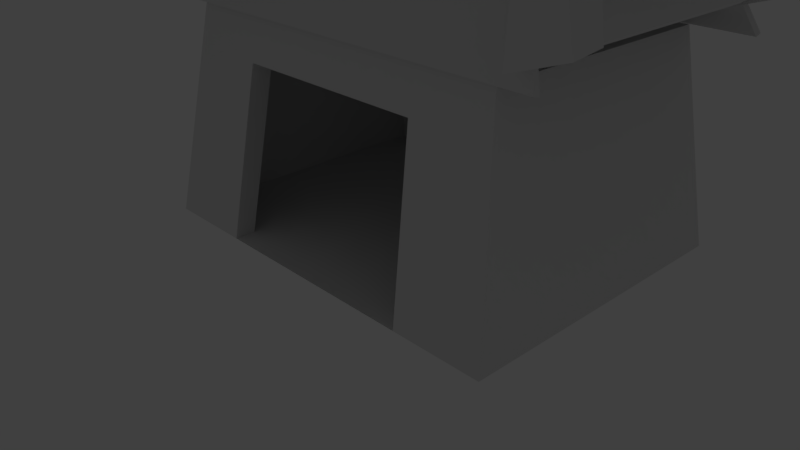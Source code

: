 # Source: Hut.blend  (saved by Blender 2.78.0; exported with 4.5.12 LTS)
import bpy
from mathutils import Matrix  # noqa: F401  (used for matrix-valued properties, if any)

bpy.ops.wm.read_factory_settings(use_empty=True)
scene = bpy.context.scene
scene.name = 'Scene'

# ---- collections
col_collection_1 = bpy.data.collections.new('Collection 1'); scene.collection.children.link(col_collection_1)

# ---- materials (node trees are filled in below, after node groups)
mat_material = bpy.data.materials.new('Material')
mat_material.alpha_threshold = 0.0
mat_material.use_transparent_shadow = False
mat_material.roughness = 0.5
mat_material.line_color = (0.0, 0.0, 0.0, 1.0)

# ---- material node trees

# ---- world
world_world = bpy.data.worlds.new('World'); scene.world = world_world
world_world.color = (0.05088, 0.05088, 0.05088)
world_world.use_sun_shadow = False
world_world.sun_shadow_jitter_overblur = 0.0
world_world.cycles.sampling_method = 'MANUAL'

# ---- cameras
cam_camera = bpy.data.cameras.new('Camera')
cam_camera.clip_end = 100.0
cam_camera.lens = 35.0
cam_camera.sensor_width = 32.0
cam_camera.sensor_height = 18.0
cam_camera.ortho_scale = 7.314
cam_camera.dof.focus_distance = 0.0
cam_camera.dof.aperture_fstop = 128.0

# ---- lights
light_lamp = bpy.data.lights.new('Lamp', 'POINT')
light_lamp.transmission_factor = 0.0
light_lamp.cutoff_distance = 30.0
light_lamp.energy = 100.0
light_lamp.shadow_buffer_clip_start = 1.001
light_lamp.shadow_soft_size = 0.1
light_lamp.shadow_maximum_resolution = 0.006
light_lamp.use_absolute_resolution = True

# ---- meshes
me_cube_010 = bpy.data.meshes.new('Cube.010')
me_cube_010.from_pydata([(-1.0, -0.68, -1.0), (-1.0, -0.68, 1.0), (-1.0, 0.68, -1.0), (-1.0, 0.68, 1.0), (1.0, -1.0, -1.0), (1.0, -1.0, 1.0), (1.0, 1.0, -1.0), (1.0, 1.0, 1.0)], [], [(0, 1, 3, 2), (2, 3, 7, 6), (6, 7, 5, 4), (4, 5, 1, 0), (2, 6, 4, 0), (7, 3, 1, 5)])
me_cube_010.use_remesh_preserve_volume = False
me_cube_010.use_remesh_preserve_attributes = False
me_cube_010.use_mirror_vertex_groups = False
me_cube_010.update()
me_cube_003 = bpy.data.meshes.new('Cube.003')
me_cube_003.from_pydata([(6.58, -1.136, -0.8771), (-1.0, -1.0, 1.0), (6.58, 0.8683, -0.8771), (-1.0, 0.7253, 1.0), (8.58, -1.136, -0.8771), (1.0, -1.0, 1.0), (8.58, 0.8683, -0.8771), (1.0, 0.7253, 1.0), (0.008687, -1.523, -3.23), (0.008687, 1.258, -3.23), (2.009, -1.523, -3.23), (2.009, 1.258, -3.23)], [], [(0, 1, 3, 2), (2, 3, 7, 6), (6, 7, 5, 4), (4, 5, 1, 0), (7, 3, 1, 5), (2, 6, 11, 9), (0, 2, 9, 8), (6, 4, 10, 11), (4, 0, 8, 10), (9, 11, 10, 8)])
me_cube_003.use_remesh_preserve_volume = False
me_cube_003.use_remesh_preserve_attributes = False
me_cube_003.use_mirror_vertex_groups = False
me_cube_003.update()
me_cube_020 = bpy.data.meshes.new('Cube.020')
me_cube_020.from_pydata([(-3.364, 4.165, -1.93), (-1.958, 0.5064, 0.7287), (-3.364, 6.165, -1.93), (-1.958, 2.506, 0.7287), (2.943, 4.165, -1.93), (2.149, 0.5064, 0.7287), (2.943, 6.165, -1.93), (2.149, 2.506, 0.7287), (-0.6187, -7.324, 2.139), (-0.6187, -5.324, 2.139), (0.5123, -7.324, 2.139), (0.5123, -5.324, 2.139)], [], [(0, 1, 3, 2), (2, 3, 7, 6), (6, 7, 5, 4), (4, 5, 1, 0), (2, 6, 4, 0), (3, 1, 8, 9), (1, 5, 10, 8), (7, 3, 9, 11), (5, 7, 11, 10), (8, 10, 11, 9)])
me_cube_020.use_remesh_preserve_volume = False
me_cube_020.use_remesh_preserve_attributes = False
me_cube_020.use_mirror_vertex_groups = False
me_cube_020.update()
me_cube_007 = bpy.data.meshes.new('Cube.007')
me_cube_007.from_pydata([(-1.158, -1.0, 0.3113), (-1.158, -1.0, 2.923), (-1.158, 1.0, 0.3113), (-1.158, 1.0, 2.923), (0.2536, -1.0, -1.105), (0.3684, -1.0, 0.9475), (0.2536, 1.0, -1.105), (0.3684, 1.0, 0.9475), (-0.4522, 1.0, -0.694), (-0.3947, 1.0, 1.49), (-0.4522, -1.0, -0.694), (-0.3947, -1.0, 1.49), (-0.8484, 1.0, -0.1296), (-0.8233, -1.0, 2.032), (-0.8233, 1.0, 2.032), (-0.8484, -1.0, -0.1296), (-1.459, -1.0, 1.325), (-1.459, -1.0, 2.014), (-1.459, 1.0, 1.325), (-1.459, 1.0, 2.014)], [], [(3, 2, 18, 19), (8, 9, 7, 6), (6, 7, 5, 4), (15, 13, 1, 0), (8, 6, 4, 10), (14, 3, 1, 13), (7, 9, 11, 5), (12, 8, 10, 15), (4, 5, 11, 10), (12, 14, 9, 8), (2, 3, 14, 12), (2, 12, 15, 0), (9, 14, 13, 11), (10, 11, 13, 15), (0, 1, 17, 16), (1, 3, 19, 17), (2, 0, 16, 18), (18, 16, 17, 19)])
me_cube_007.use_remesh_preserve_volume = False
me_cube_007.use_remesh_preserve_attributes = False
me_cube_007.use_mirror_vertex_groups = False
me_cube_007.update()
me_cube_002 = bpy.data.meshes.new('Cube.002')
me_cube_002.from_pydata([(-1.034, -3.394, -0.7847), (0.9895, -1.613, 0.7727), (-1.034, -1.394, -0.7847), (0.9895, 0.3875, 0.7727), (0.7977, -3.394, -1.0), (2.989, -1.613, 0.7727), (0.7977, -1.394, -1.0), (2.989, 0.3875, 0.7727), (-0.00525, -2.674, -0.1136), (-0.00525, -0.6737, -0.1136), (1.455, -0.6737, -0.1136), (1.455, -2.674, -0.1136), (4.755, -0.302, 2.136), (4.755, 1.698, 2.136), (6.508, -0.302, 2.136), (6.508, 1.698, 2.136), (7.003, 0.07872, 2.655), (7.003, 2.079, 2.655), (8.756, 0.07872, 2.655), (8.756, 2.079, 2.655)], [], [(8, 1, 3, 9), (9, 3, 7, 10), (10, 7, 5, 11), (11, 5, 1, 8), (2, 6, 4, 0), (7, 3, 13, 15), (4, 11, 8, 0), (6, 10, 11, 4), (2, 9, 10, 6), (0, 8, 9, 2), (5, 7, 15, 14), (3, 1, 12, 13), (1, 5, 14, 12), (13, 12, 16, 17), (12, 14, 18, 16), (15, 13, 17, 19), (14, 15, 19, 18), (16, 18, 19, 17)])
me_cube_002.use_remesh_preserve_volume = False
me_cube_002.use_remesh_preserve_attributes = False
me_cube_002.use_mirror_vertex_groups = False
me_cube_002.update()
me_cube_001 = bpy.data.meshes.new('Cube.001')
me_cube_001.from_pydata([(-1.0, -1.0, -1.0), (-1.0, -1.0, 1.0), (-1.0, 1.0, -1.0), (-1.0, 1.0, 1.0), (1.0, -1.0, -1.0), (1.0, -1.0, 1.0), (1.0, 1.0, -1.0), (1.0, 1.0, 1.0)], [], [(0, 1, 3, 2), (2, 3, 7, 6), (6, 7, 5, 4), (4, 5, 1, 0), (2, 6, 4, 0), (7, 3, 1, 5)])
me_cube_001.use_remesh_preserve_volume = False
me_cube_001.use_remesh_preserve_attributes = False
me_cube_001.use_mirror_vertex_groups = False
me_cube_001.update()
me_cube = bpy.data.meshes.new('Cube')
me_cube.from_pydata([(2.794, 3.285, -1.0), (2.794, -1.0, -1.0), (-2.806, -1.0, -1.0), (-2.806, 3.285, -1.0), (2.444, 2.827, 1.921), (2.444, -0.5423, 1.921), (-2.456, -0.5423, 1.921), (-2.456, 2.827, 1.921), (1.521, 3.285, -1.0), (-1.533, 3.285, -1.0), (1.521, -1.0, -1.0), (-1.533, -1.0, -1.0), (1.33, 2.827, 1.921), (-1.342, 2.827, 1.921), (1.33, -0.5423, 1.921), (-1.342, -0.5423, 1.921), (2.513, 2.917, 1.345), (2.513, -0.6325, 1.345), (-2.525, -0.6325, 1.345), (-2.525, 2.917, 1.345), (1.367, 2.917, 1.345), (-1.379, 2.917, 1.345), (1.367, -0.6325, 1.345), (-1.379, -0.6325, 1.345), (1.521, -0.7096, -1.0), (-1.533, -0.7096, -1.0), (1.367, -0.3421, 1.345), (-1.379, -0.3421, 1.345), (2.115, -0.7096, -1.0), (-2.127, -0.7096, -1.0), (1.902, -0.3421, 1.345), (-1.914, -0.3421, 1.345)], [], [(9, 11, 2, 3), (13, 7, 6, 15), (16, 4, 5, 17), (23, 15, 6, 18), (18, 6, 7, 19), (21, 9, 3, 19), (16, 0, 8, 20), (20, 8, 9, 21), (17, 5, 14, 22), (22, 14, 15, 23), (4, 12, 14, 5), (12, 13, 15, 14), (0, 1, 10, 8), (8, 10, 11, 9), (1, 17, 22, 10), (12, 20, 21, 13), (4, 16, 20, 12), (13, 21, 19, 7), (2, 18, 19, 3), (11, 23, 18, 2), (0, 16, 17, 1), (22, 23, 27, 26), (23, 11, 25, 27), (10, 22, 26, 24), (26, 27, 31, 30), (24, 26, 30, 28), (27, 25, 29, 31), (25, 24, 28, 29)])
me_cube.materials.append(mat_material)
me_cube.use_remesh_preserve_volume = False
me_cube.use_remesh_preserve_attributes = False
me_cube.use_mirror_vertex_groups = False
me_cube.update()
me_cube_004 = bpy.data.meshes.new('Cube.004')
me_cube_004.from_pydata([(-0.8267, 0.07902, -0.7847), (0.8784, -1.413, 0.7727), (-0.8267, 2.079, -0.7847), (1.124, 0.564, 0.7727), (1.005, 0.07902, -1.0), (2.855, -1.789, 0.7727), (1.005, 2.079, -1.0), (3.101, 0.1877, 0.7727), (-0.1927, -0.9293, -0.1136), (-0.07609, 1.065, -0.1136), (1.381, 0.9349, -0.1136), (1.264, -1.06, -0.1136), (4.133, -3.172, 2.106), (4.449, -1.216, 2.146), (5.851, -3.601, 2.112), (6.168, -1.644, 2.152), (6.361, -3.47, 2.639), (6.678, -1.514, 2.679), (8.08, -3.899, 2.645), (8.397, -1.943, 2.686)], [], [(8, 1, 3, 9), (9, 3, 7, 10), (10, 7, 5, 11), (11, 5, 1, 8), (2, 6, 4, 0), (7, 3, 13, 15), (4, 11, 8, 0), (6, 10, 11, 4), (2, 9, 10, 6), (0, 8, 9, 2), (5, 7, 15, 14), (3, 1, 12, 13), (1, 5, 14, 12), (13, 12, 16, 17), (12, 14, 18, 16), (15, 13, 17, 19), (14, 15, 19, 18), (16, 18, 19, 17)])
me_cube_004.use_remesh_preserve_volume = False
me_cube_004.use_remesh_preserve_attributes = False
me_cube_004.use_mirror_vertex_groups = False
me_cube_004.update()
me_cube_005 = bpy.data.meshes.new('Cube.005')
me_cube_005.from_pydata([(-1.034, -3.394, -0.7847), (0.9895, -1.613, 0.7727), (-1.034, -1.394, -0.7847), (0.9895, 0.3875, 0.7727), (0.7977, -3.394, -1.0), (2.989, -1.613, 0.7727), (0.7977, -1.394, -1.0), (2.989, 0.3875, 0.7727), (-0.00525, -2.674, -0.1136), (-0.00525, -0.6737, -0.1136), (1.455, -0.6737, -0.1136), (1.455, -2.674, -0.1136), (4.755, -0.302, 2.136), (4.755, 1.698, 2.136), (6.508, -0.302, 2.136), (6.508, 1.698, 2.136), (7.003, 0.07872, 2.655), (7.003, 2.079, 2.655), (8.756, 0.07872, 2.655), (8.756, 2.079, 2.655)], [], [(8, 1, 3, 9), (9, 3, 7, 10), (10, 7, 5, 11), (11, 5, 1, 8), (2, 6, 4, 0), (7, 3, 13, 15), (4, 11, 8, 0), (6, 10, 11, 4), (2, 9, 10, 6), (0, 8, 9, 2), (5, 7, 15, 14), (3, 1, 12, 13), (1, 5, 14, 12), (13, 12, 16, 17), (12, 14, 18, 16), (15, 13, 17, 19), (14, 15, 19, 18), (16, 18, 19, 17)])
me_cube_005.use_remesh_preserve_volume = False
me_cube_005.use_remesh_preserve_attributes = False
me_cube_005.use_mirror_vertex_groups = False
me_cube_005.update()
me_cube_006 = bpy.data.meshes.new('Cube.006')
me_cube_006.from_pydata([(-0.8267, 0.07902, -0.7847), (0.8784, -1.413, 0.7727), (-0.8267, 2.079, -0.7847), (1.124, 0.564, 0.7727), (1.005, 0.07902, -1.0), (2.855, -1.789, 0.7727), (1.005, 2.079, -1.0), (3.101, 0.1877, 0.7727), (-0.1927, -0.9293, -0.1136), (-0.07609, 1.065, -0.1136), (1.381, 0.9349, -0.1136), (1.264, -1.06, -0.1136), (4.133, -3.172, 2.106), (4.449, -1.216, 2.146), (5.851, -3.601, 2.112), (6.168, -1.644, 2.152), (6.361, -3.47, 2.639), (6.678, -1.514, 2.679), (8.08, -3.899, 2.645), (8.397, -1.943, 2.686)], [], [(8, 1, 3, 9), (9, 3, 7, 10), (10, 7, 5, 11), (11, 5, 1, 8), (2, 6, 4, 0), (7, 3, 13, 15), (4, 11, 8, 0), (6, 10, 11, 4), (2, 9, 10, 6), (0, 8, 9, 2), (5, 7, 15, 14), (3, 1, 12, 13), (1, 5, 14, 12), (13, 12, 16, 17), (12, 14, 18, 16), (15, 13, 17, 19), (14, 15, 19, 18), (16, 18, 19, 17)])
me_cube_006.use_remesh_preserve_volume = False
me_cube_006.use_remesh_preserve_attributes = False
me_cube_006.use_mirror_vertex_groups = False
me_cube_006.update()
me_cube_008 = bpy.data.meshes.new('Cube.008')
me_cube_008.from_pydata([(-1.158, -1.0, 0.3113), (-1.158, -1.0, 2.923), (-1.158, 1.0, 0.3113), (-1.158, 1.0, 2.923), (0.2536, -1.0, -1.105), (0.3684, -1.0, 0.9475), (0.2536, 1.0, -1.105), (0.3684, 1.0, 0.9475), (-0.4522, 1.0, -0.694), (-0.3947, 1.0, 1.49), (-0.4522, -1.0, -0.694), (-0.3947, -1.0, 1.49), (-0.8484, 1.0, -0.1296), (-0.8233, -1.0, 2.032), (-0.8233, 1.0, 2.032), (-0.8484, -1.0, -0.1296), (-1.459, -1.0, 1.325), (-1.459, -1.0, 2.014), (-1.459, 1.0, 1.325), (-1.459, 1.0, 2.014)], [], [(3, 2, 18, 19), (8, 9, 7, 6), (6, 7, 5, 4), (15, 13, 1, 0), (8, 6, 4, 10), (14, 3, 1, 13), (7, 9, 11, 5), (12, 8, 10, 15), (4, 5, 11, 10), (12, 14, 9, 8), (2, 3, 14, 12), (2, 12, 15, 0), (9, 14, 13, 11), (10, 11, 13, 15), (0, 1, 17, 16), (1, 3, 19, 17), (2, 0, 16, 18), (18, 16, 17, 19)])
me_cube_008.use_remesh_preserve_volume = False
me_cube_008.use_remesh_preserve_attributes = False
me_cube_008.use_mirror_vertex_groups = False
me_cube_008.update()
me_cube_021 = bpy.data.meshes.new('Cube.021')
me_cube_021.from_pydata([(-3.364, 4.165, -1.93), (-1.958, 0.5064, 0.7287), (-3.364, 6.165, -1.93), (-1.958, 2.506, 0.7287), (2.943, 4.165, -1.93), (2.149, 0.5064, 0.7287), (2.943, 6.165, -1.93), (2.149, 2.506, 0.7287), (-0.6187, -7.324, 2.139), (-0.6187, -5.324, 2.139), (0.5123, -7.324, 2.139), (0.5123, -5.324, 2.139)], [], [(0, 1, 3, 2), (2, 3, 7, 6), (6, 7, 5, 4), (4, 5, 1, 0), (2, 6, 4, 0), (3, 1, 8, 9), (1, 5, 10, 8), (7, 3, 9, 11), (5, 7, 11, 10), (8, 10, 11, 9)])
me_cube_021.use_remesh_preserve_volume = False
me_cube_021.use_remesh_preserve_attributes = False
me_cube_021.use_mirror_vertex_groups = False
me_cube_021.update()
me_cube_009 = bpy.data.meshes.new('Cube.009')
me_cube_009.from_pydata([(6.58, -1.136, -0.8771), (-1.0, -1.0, 1.0), (6.58, 0.8683, -0.8771), (-1.0, 0.7253, 1.0), (8.58, -1.136, -0.8771), (1.0, -1.0, 1.0), (8.58, 0.8683, -0.8771), (1.0, 0.7253, 1.0), (-1.341, -1.523, -3.329), (-1.341, 1.258, -3.329), (0.6594, -1.523, -3.329), (0.6594, 1.258, -3.329)], [], [(0, 1, 3, 2), (2, 3, 7, 6), (6, 7, 5, 4), (4, 5, 1, 0), (7, 3, 1, 5), (2, 6, 11, 9), (0, 2, 9, 8), (6, 4, 10, 11), (4, 0, 8, 10), (9, 11, 10, 8)])
me_cube_009.use_remesh_preserve_volume = False
me_cube_009.use_remesh_preserve_attributes = False
me_cube_009.use_mirror_vertex_groups = False
me_cube_009.update()
me_cube_011 = bpy.data.meshes.new('Cube.011')
me_cube_011.from_pydata([(-1.0, -0.68, -1.0), (-1.0, -0.68, 1.0), (-1.0, 0.68, -1.0), (-1.0, 0.68, 1.0), (1.0, -1.0, -1.0), (1.0, -1.0, 1.0), (1.0, 1.0, -1.0), (1.0, 1.0, 1.0)], [], [(0, 1, 3, 2), (2, 3, 7, 6), (6, 7, 5, 4), (4, 5, 1, 0), (2, 6, 4, 0), (7, 3, 1, 5)])
me_cube_011.use_remesh_preserve_volume = False
me_cube_011.use_remesh_preserve_attributes = False
me_cube_011.use_mirror_vertex_groups = False
me_cube_011.update()

# ---- objects
ob_cube_012 = bpy.data.objects.new('Cube.012', me_cube_010)
ob_cube_010 = bpy.data.objects.new('Cube.010', me_cube_003)
ob_cube_008 = bpy.data.objects.new('Cube.008', me_cube_020)
ob_cube_006 = bpy.data.objects.new('Cube.006', me_cube_007)
ob_cube_002 = bpy.data.objects.new('Cube.002', me_cube_002)
ob_cube_001 = bpy.data.objects.new('Cube.001', me_cube_001)
ob_cube = bpy.data.objects.new('Cube', me_cube)
ob_lamp = bpy.data.objects.new('Lamp', light_lamp)
ob_camera = bpy.data.objects.new('Camera', cam_camera)
ob_cube_003 = bpy.data.objects.new('Cube.003', me_cube_004)
ob_cube_004 = bpy.data.objects.new('Cube.004', me_cube_005)
ob_cube_005 = bpy.data.objects.new('Cube.005', me_cube_006)
ob_cube_007 = bpy.data.objects.new('Cube.007', me_cube_008)
ob_cube_009 = bpy.data.objects.new('Cube.009', me_cube_021)
ob_cube_011 = bpy.data.objects.new('Cube.011', me_cube_009)
ob_cube_013 = bpy.data.objects.new('Cube.013', me_cube_011)

# ---- transforms, parenting, visibility, modifiers, constraints
ob_cube_012.location = (2.308, 1.257, 5.096)
ob_cube_012.scale = (1.0, 1.308, 1.134)
ob_cube_012.lineart.crease_threshold = 0.0
ob_cube_010.location = (1.189, 1.289, 5.884)
ob_cube_010.rotation_euler = (0.0, -0.6478, 0.0)
ob_cube_010.scale = (0.05581, 1.0, 1.0)
ob_cube_010.lineart.crease_threshold = 0.0
ob_cube_008.location = (0.0, -0.3276, 4.762)
ob_cube_008.rotation_euler = (-0.2705, -0.0, 0.0)
ob_cube_008.scale = (1.0, 0.04756, 0.9522)
ob_cube_008.lineart.crease_threshold = 0.0
ob_cube_006.location = (-3.172, 1.18, 5.038)
ob_cube_006.scale = (1.0, 1.0, 0.821)
ob_cube_006.lineart.crease_threshold = 0.0
ob_cube_002.location = (-3.23, -0.2444, 4.163)
ob_cube_002.scale = (0.3547, 0.2865, 1.0)
ob_cube_002.lineart.crease_threshold = 0.0
ob_cube_001.location = (0.0, 1.163, 6.95)
ob_cube_001.scale = (0.6537, 1.322, 0.219)
ob_cube_001.lineart.crease_threshold = 0.0
ob_cube.location = (0.0, 0.0, 1.0)
ob_cube.lock_rotations_4d = False
ob_cube.empty_display_type = 'ARROWS'
ob_cube.lineart.crease_threshold = 0.0
ob_lamp.location = (4.076, 1.005, 5.904)
ob_lamp.rotation_euler = (0.6503, 0.05522, 1.866)
ob_lamp.lock_rotations_4d = False
ob_lamp.empty_display_type = 'ARROWS'
ob_lamp.color = (0.0, 0.0, 0.0, 0.0)
ob_lamp.lineart.crease_threshold = 0.0
ob_camera.location = (7.481, -6.508, 5.344)
ob_camera.rotation_euler = (1.109, 0.0, 0.8149)
ob_camera.lock_rotations_4d = False
ob_camera.empty_display_type = 'ARROWS'
ob_camera.color = (0.0, 0.0, 0.0, 0.0)
ob_camera.display_type = 'WIRE'
ob_camera.lineart.crease_threshold = 0.0
ob_cube_003.location = (3.04, -0.2444, 4.163)
ob_cube_003.rotation_euler = (0.0, -0.0, 3.316)
ob_cube_003.scale = (0.3547, 0.2865, 1.0)
ob_cube_003.lineart.crease_threshold = 0.0
ob_cube_004.location = (3.022, 2.283, 4.163)
ob_cube_004.rotation_euler = (0.0, 0.0, 3.033)
ob_cube_004.scale = (0.3547, 0.2865, 1.0)
ob_cube_004.lineart.crease_threshold = 0.0
ob_cube_005.location = (-3.211, 2.962, 4.163)
ob_cube_005.rotation_euler = (0.0, -0.0, 6.349)
ob_cube_005.scale = (0.3547, 0.2865, 1.0)
ob_cube_005.lineart.crease_threshold = 0.0
ob_cube_007.location = (3.272, 1.18, 5.038)
ob_cube_007.rotation_euler = (0.0, 0.0, 3.144)
ob_cube_007.scale = (1.0, 1.0, 0.821)
ob_cube_007.lineart.crease_threshold = 0.0
ob_cube_009.location = (-0.1293, 2.687, 4.762)
ob_cube_009.rotation_euler = (-0.2705, -0.0, -3.15)
ob_cube_009.scale = (1.0, 0.04756, 0.9522)
ob_cube_009.lineart.crease_threshold = 0.0
ob_cube_011.location = (-1.329, 1.068, 5.956)
ob_cube_011.rotation_euler = (0.0, -0.6478, 3.145)
ob_cube_011.scale = (0.05581, 1.299, 1.0)
ob_cube_011.lineart.crease_threshold = 0.0
ob_cube_013.location = (-2.176, 1.176, 5.096)
ob_cube_013.rotation_euler = (0.0, -0.0, 3.142)
ob_cube_013.scale = (1.0, 1.308, 1.116)
ob_cube_013.lineart.crease_threshold = 0.0

# ---- collection membership
col_collection_1.objects.link(ob_cube_012)
col_collection_1.objects.link(ob_cube_010)
col_collection_1.objects.link(ob_cube_008)
col_collection_1.objects.link(ob_cube_006)
col_collection_1.objects.link(ob_cube_002)
col_collection_1.objects.link(ob_cube_001)
col_collection_1.objects.link(ob_cube)
col_collection_1.objects.link(ob_lamp)
col_collection_1.objects.link(ob_camera)
col_collection_1.objects.link(ob_cube_003)
col_collection_1.objects.link(ob_cube_004)
col_collection_1.objects.link(ob_cube_005)
col_collection_1.objects.link(ob_cube_007)
col_collection_1.objects.link(ob_cube_009)
col_collection_1.objects.link(ob_cube_011)
col_collection_1.objects.link(ob_cube_013)

# ---- scene / render settings (as saved in the file)
scene.camera = ob_camera
scene.frame_start = 1; scene.frame_end = 250; scene.frame_set(1)
scene.render.engine = 'BLENDER_EEVEE_NEXT'
scene.render.resolution_percentage = 50
scene.render.dither_intensity = 0.0
scene.cycles.use_denoising = False
scene.cycles.samples = 128
scene.cycles.sampling_pattern = 'TABULATED_SOBOL'
scene.cycles.light_sampling_threshold = 0.0
scene.cycles.use_adaptive_sampling = False
scene.cycles.use_light_tree = False
scene.cycles.blur_glossy = 0.0
scene.cycles.sample_clamp_indirect = 0.0
scene.view_settings.view_transform = 'Standard'
bpy.context.view_layer.update()
